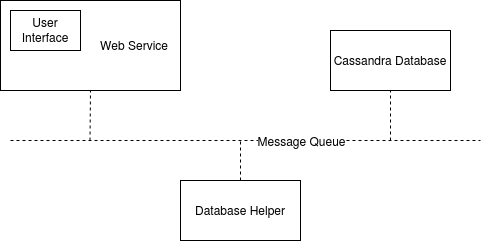

The diagram above was exported from draw.io. Its source (the exported page's mxGraphModel, read from the mxfile embedded in the PNG):
<mxGraphModel dx="1355" dy="655" grid="1" gridSize="10" guides="1" tooltips="1" connect="1" arrows="1" fold="1" page="1" pageScale="1" pageWidth="850" pageHeight="1100" math="0" shadow="0">
  <root>
    <mxCell id="0" />
    <mxCell id="1" parent="0" />
    <mxCell id="tQv9aDZF9nDDIWThlUki-1" value="Web Service&amp;nbsp; &amp;nbsp; " style="rounded=0;whiteSpace=wrap;html=1;align=right;" vertex="1" parent="1">
      <mxGeometry x="70" y="80" width="180" height="90" as="geometry" />
    </mxCell>
    <mxCell id="tQv9aDZF9nDDIWThlUki-2" value="Database Helper" style="rounded=0;whiteSpace=wrap;html=1;" vertex="1" parent="1">
      <mxGeometry x="250" y="260" width="120" height="60" as="geometry" />
    </mxCell>
    <mxCell id="tQv9aDZF9nDDIWThlUki-3" value="&lt;div&gt;Cassandra Database&lt;/div&gt;" style="rounded=0;whiteSpace=wrap;html=1;" vertex="1" parent="1">
      <mxGeometry x="400" y="110" width="120" height="60" as="geometry" />
    </mxCell>
    <mxCell id="tQv9aDZF9nDDIWThlUki-4" value="" style="endArrow=none;dashed=1;html=1;" edge="1" parent="1">
      <mxGeometry width="50" height="50" relative="1" as="geometry">
        <mxPoint x="80" y="220" as="sourcePoint" />
        <mxPoint x="550" y="220" as="targetPoint" />
      </mxGeometry>
    </mxCell>
    <mxCell id="tQv9aDZF9nDDIWThlUki-5" value="Message Queue" style="text;html=1;align=center;verticalAlign=middle;resizable=0;points=[];labelBackgroundColor=#ffffff;" vertex="1" connectable="0" parent="tQv9aDZF9nDDIWThlUki-4">
      <mxGeometry x="-0.0723" relative="1" as="geometry">
        <mxPoint x="72" as="offset" />
      </mxGeometry>
    </mxCell>
    <mxCell id="tQv9aDZF9nDDIWThlUki-6" value="" style="endArrow=none;dashed=1;html=1;entryX=0.5;entryY=1;entryDx=0;entryDy=0;" edge="1" parent="1" target="tQv9aDZF9nDDIWThlUki-3">
      <mxGeometry width="50" height="50" relative="1" as="geometry">
        <mxPoint x="460" y="220" as="sourcePoint" />
        <mxPoint x="450" y="250" as="targetPoint" />
      </mxGeometry>
    </mxCell>
    <mxCell id="tQv9aDZF9nDDIWThlUki-7" value="" style="endArrow=none;dashed=1;html=1;entryX=0.5;entryY=1;entryDx=0;entryDy=0;" edge="1" parent="1" target="tQv9aDZF9nDDIWThlUki-1">
      <mxGeometry width="50" height="50" relative="1" as="geometry">
        <mxPoint x="159.5" y="220" as="sourcePoint" />
        <mxPoint x="159.5" y="170" as="targetPoint" />
      </mxGeometry>
    </mxCell>
    <mxCell id="tQv9aDZF9nDDIWThlUki-8" value="" style="endArrow=none;dashed=1;html=1;exitX=0.5;exitY=0;exitDx=0;exitDy=0;" edge="1" parent="1" source="tQv9aDZF9nDDIWThlUki-2">
      <mxGeometry width="50" height="50" relative="1" as="geometry">
        <mxPoint x="169.5" y="230" as="sourcePoint" />
        <mxPoint x="310" y="220" as="targetPoint" />
      </mxGeometry>
    </mxCell>
    <mxCell id="tQv9aDZF9nDDIWThlUki-10" value="User Interface" style="rounded=0;whiteSpace=wrap;html=1;" vertex="1" parent="1">
      <mxGeometry x="80" y="90" width="70" height="40" as="geometry" />
    </mxCell>
  </root>
</mxGraphModel>